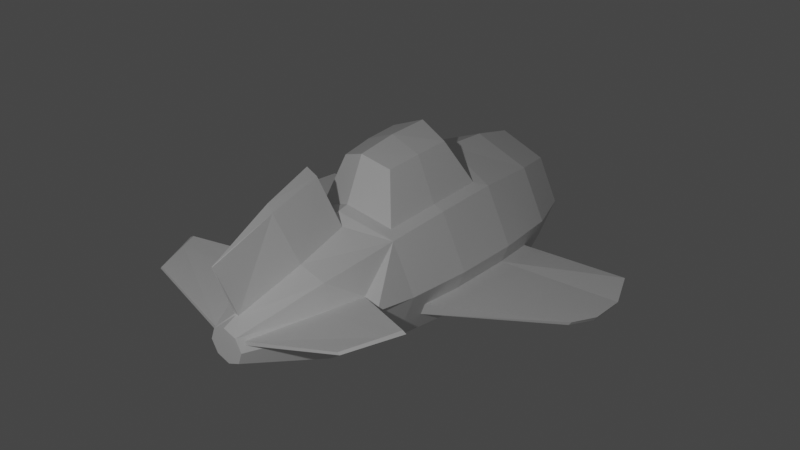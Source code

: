 # Source: untitled.blend  (saved by Blender 2.90.8; exported with 4.5.12 LTS)
import bpy
from mathutils import Matrix  # noqa: F401  (used for matrix-valued properties, if any)

bpy.ops.wm.read_factory_settings(use_empty=True)
scene = bpy.context.scene
scene.name = 'Scene'

# ---- collections
col_collection = bpy.data.collections.new('Collection'); scene.collection.children.link(col_collection)

# ---- world
world_world = bpy.data.worlds.new('World'); scene.world = world_world
world_world.use_nodes = True; world_world.node_tree.nodes.clear()
_N = world_world.node_tree.nodes; _L = world_world.node_tree.links
n0 = _N.new('ShaderNodeOutputWorld'); n0.name = 'World Output'; n0.location = (300, 300)
n1 = _N.new('ShaderNodeBackground'); n1.name = 'Background'; n1.location = (10, 300)
n1.inputs[0].default_value = (0.05088, 0.05088, 0.05088, 1.0)
_L.new(n1.outputs[0], n0.inputs[0])
n0.is_active_output = True
world_world.color = (0.05088, 0.05088, 0.05088)
world_world.use_sun_shadow = False
world_world.sun_shadow_jitter_overblur = 0.0

# ---- lights
light_light = bpy.data.lights.new('Light', 'POINT')
light_light.transmission_factor = 0.0
light_light.energy = 1000.0
light_light.shadow_soft_size = 0.1
light_light.shadow_maximum_resolution = 0.006
light_light.use_absolute_resolution = True

# ---- meshes
me_cylinder_001 = bpy.data.meshes.new('Cylinder.001')
me_cylinder_001.from_pydata([(0.0, 0.1682, -2.36), (0.1941, -0.1419, -2.309), (0.0, -0.3152, -2.203), (-0.1941, -0.1419, -2.309), (-0.2101, -0.1034, -2.307), (-0.1466, 0.1074, -2.363), (0.0, 0.6157, -1.418), (0.0, 0.8197, -0.5221), (0.0, 0.9248, 0.2181), (0.0, 0.9673, 0.9936), (0.0, 0.9531, 1.75), (0.2101, -0.1034, -2.307), (0.1466, 0.1074, -2.363), (0.6305, -0.5707, 1.69), (0.5462, -0.7017, 0.8224), (0.0, -0.8321, 1.679), (0.0, -0.8967, 1.07), (0.0, -0.8141, -0.7394), (-0.6305, -0.5707, 1.69), (-0.5462, -0.7017, 0.8224), (-0.6495, -0.645, 0.1563), (-0.4715, -0.6485, -0.4755), (-0.4785, -0.1668, -1.46), (-0.8151, 0.2843, 1.475), (-0.8545, 0.2471, 0.9486), (-0.8237, 0.2339, 0.186), (-0.7617, 0.2261, -0.3), (-0.6146, -0.08694, -1.434), (-0.7383, 0.48, 1.483), (-0.7646, 0.4603, 0.9892), (-0.7458, 0.4276, 0.2188), (-0.7005, 0.3739, -0.2942), (-0.4507, 0.4289, -1.425), (0.6495, -0.645, 0.1563), (0.4715, -0.6485, -0.4755), (0.4785, -0.1668, -1.46), (-0.6705, -0.6533, 0.9298), (-0.6495, -0.645, 0.1563), (-0.6059, -0.1783, -1.055), (0.0, -0.8141, -0.7394), (0.0, -0.8967, 1.07), (0.8151, 0.2843, 1.475), (0.8545, 0.2471, 0.9486), (0.8237, 0.2339, 0.186), (-0.6705, -0.6533, 0.9298), (-0.5281, -0.6942, 0.1612), (-0.5834, -0.5905, -0.5776), (0.0, -0.8398, -0.6083), (0.0, -0.9062, 0.9367), (0.0, -1.361, 0.6351), (0.0, -1.366, 0.1253), (0.0, -1.318, -0.3606), (-0.3404, -1.224, 0.1353), (0.7617, 0.2261, -0.3), (0.6146, -0.08694, -1.434), (0.7383, 0.48, 1.483), (-0.352, -1.229, 0.5615), (-0.3039, -1.195, -0.275), (-0.8916, 0.04536, 1.715), (-0.9483, 0.01794, 0.9563), (-0.9185, 0.005237, 0.1819), (-0.7842, -0.08461, -1.069), (-0.6305, 0.6917, 1.739), (-0.6705, 0.6892, 0.9827), (-0.6495, 0.6555, 0.2075), (-0.5834, 0.5777, -0.5316), (-2.28, 0.2574, 0.6411), (-2.239, 0.3194, 0.6593), (-2.296, 0.266, 1.038), (-2.249, 0.3343, 1.06), (-2.141, 0.2238, 1.449), (-2.13, 0.2521, 0.3881), (-2.101, 0.2863, 1.454), (-2.098, 0.2993, 0.392), (-0.1217, -0.5523, -1.438), (-0.02981, -0.312, -2.206), (-0.2074, -0.03941, -2.369), (-0.6374, -0.02235, -1.443), (-0.1147, -0.7057, -0.8165), (-0.8251, -0.006373, -0.5546), (-1.381, -0.3518, -1.678), (-1.419, -0.3294, -1.67), (-1.216, -0.3511, -2.108), (-1.239, -0.3259, -2.105), (-1.452, -0.3549, -1.479), (-1.497, -0.3309, -1.483), (0.7646, 0.4603, 0.9892), (0.7458, 0.4276, 0.2188), (0.0, -0.247, -2.377), (-0.1466, -0.1862, -2.374), (-0.4507, -0.4735, -1.46), (0.7005, 0.3739, -0.2942), (-0.5834, -0.5905, -0.5776), (0.0, -0.8391, -0.9178), (0.4507, 0.4289, -1.425), (0.6705, -0.6533, 0.9298), (0.6495, -0.645, 0.1563), (0.6059, -0.1783, -1.055), (0.0253, -1.337, -1.046), (0.006575, -0.9432, -2.436), (0.6705, -0.6533, 0.9298), (0.5281, -0.6942, 0.1612), (0.5834, -0.5905, -0.5776), (0.02684, -1.184, -1.668), (-0.0253, -1.337, -1.046), (-0.006575, -0.9432, -2.436), (-0.02684, -1.184, -1.668), (-1.303e-08, -1.47, -1.147), (0.3404, -1.224, 0.1353), (0.352, -1.229, 0.5615), (0.3039, -1.195, -0.275), (0.8916, 0.04536, 1.715), (0.9483, 0.01794, 0.9563), (0.9185, 0.005237, 0.1819), (0.7842, -0.08461, -1.069), (0.6305, 0.6917, 1.739), (0.6705, 0.6892, 0.9827), (0.6495, 0.6555, 0.2075), (0.5834, 0.5777, -0.5316), (2.28, 0.2574, 0.6411), (2.239, 0.3194, 0.6593), (2.296, 0.266, 1.038), (2.249, 0.3343, 1.06), (2.141, 0.2238, 1.449), (2.13, 0.2521, 0.3881), (2.101, 0.2863, 1.454), (2.098, 0.2993, 0.392), (0.1217, -0.5523, -1.438), (0.02981, -0.312, -2.206), (0.2074, -0.03941, -2.369), (0.6374, -0.02235, -1.443), (0.1147, -0.7057, -0.8165), (0.8251, -0.006373, -0.5546), (1.381, -0.3518, -1.678), (1.419, -0.3294, -1.67), (1.216, -0.3511, -2.108), (1.239, -0.3259, -2.105), (1.452, -0.3549, -1.479), (1.497, -0.3309, -1.483), (-1.303e-08, -0.9465, -2.433), (0.1466, -0.1862, -2.374), (0.4507, -0.4735, -1.46), (0.5834, -0.5905, -0.5776), (-1.303e-08, -1.292, -1.697), (5.57e-09, 0.3987, 2.383), (0.0, 0.7819, 2.254), (0.2533, -0.2149, 2.359), (0.5213, -0.4778, 2.203), (0.0, -0.6939, 2.195), (2.785e-09, -0.3199, 2.354), (-0.2533, -0.2149, 2.359), (-0.5213, -0.4778, 2.203), (-0.3585, 0.03941, 2.369), (-0.7371, 0.04073, 2.224), (-0.2533, 0.2937, 2.379), (-0.5211, 0.5658, 2.245), (0.3585, 0.03941, 2.369), (0.7371, 0.04073, 2.224), (0.2533, 0.2937, 2.379), (0.5211, 0.5658, 2.245), (0.531, 0.03941, 2.369), (0.3754, -0.3367, 2.354), (0.0, -0.4924, 2.348), (-0.3754, -0.3367, 2.354), (-0.531, 0.03941, 2.369), (-0.3754, 0.4156, 2.383), (0.0, 0.5712, 2.39), (0.3754, 0.4156, 2.383), (-5.116e-08, -0.3026, 1.915), (-4.838e-08, 0.4161, 1.943), (0.3585, 0.05672, 1.929), (0.2533, -0.1976, 1.919), (-0.2533, -0.1976, 1.919), (-0.3585, 0.05672, 1.929), (-0.2533, 0.311, 1.939), (0.2533, 0.311, 1.939)], [], [(15, 13, 147, 148), (118, 7, 8, 117), (42, 121, 123, 41), (53, 124, 119, 43), (18, 151, 153, 58), (58, 153, 155, 62), (154, 152, 173, 174), (111, 115, 159, 157), (156, 158, 175, 170), (48, 49, 109, 14), (5, 32, 6, 0), (32, 65, 7, 6), (65, 64, 8, 7), (64, 63, 9, 8), (63, 62, 10, 9), (76, 77, 32, 5), (77, 79, 65, 32), (23, 28, 72, 70), (24, 23, 70, 68), (26, 25, 66, 71), (4, 3, 82, 83), (22, 38, 84, 80), (92, 37, 60, 79), (37, 36, 59, 60), (36, 18, 58, 59), (75, 2, 139, 105), (93, 78, 104, 107), (19, 45, 52, 56), (21, 47, 51, 57), (40, 15, 18, 36), (11, 136, 135, 1), (95, 112, 111, 13), (47, 39, 102, 34), (14, 100, 16, 48), (35, 133, 137, 97), (101, 108, 110, 34), (43, 113, 132, 53), (87, 117, 116, 86), (96, 113, 112, 95), (142, 132, 113, 96), (41, 123, 125, 55), (130, 94, 118, 132), (129, 12, 94, 130), (116, 9, 10, 115), (117, 8, 9, 116), (94, 6, 7, 118), (12, 0, 6, 94), (62, 155, 145, 10), (13, 111, 157, 147), (14, 109, 108, 101), (91, 118, 117, 87), (20, 44, 36, 37), (46, 20, 37, 92), (39, 46, 92, 17), (44, 16, 40, 36), (41, 111, 112, 42), (2, 128, 99, 139), (34, 110, 51, 47), (102, 142, 96, 33), (45, 19, 44, 20), (21, 45, 20, 46), (47, 21, 46, 39), (19, 48, 16, 44), (40, 95, 13, 15), (127, 131, 98, 103), (51, 50, 52, 57), (50, 49, 56, 52), (34, 102, 33, 101), (100, 95, 40, 16), (101, 33, 100, 14), (39, 17, 142, 102), (48, 19, 56, 49), (45, 21, 57, 52), (23, 24, 59, 58), (24, 25, 60, 59), (25, 26, 79, 60), (29, 28, 62, 63), (30, 29, 63, 64), (31, 30, 64, 65), (26, 31, 65, 79), (28, 23, 58, 62), (71, 66, 67, 73), (66, 68, 69, 67), (68, 70, 72, 69), (30, 31, 73, 67), (28, 29, 69, 72), (25, 24, 68, 66), (31, 26, 71, 73), (29, 30, 67, 69), (22, 3, 89, 90), (3, 4, 76, 89), (4, 27, 77, 76), (38, 22, 90, 92), (27, 61, 79, 77), (61, 38, 92, 79), (82, 80, 81, 83), (80, 84, 85, 81), (61, 27, 81, 85), (27, 4, 83, 81), (3, 22, 80, 82), (38, 61, 85, 84), (50, 108, 109, 49), (51, 110, 108, 50), (2, 75, 89, 88), (75, 74, 90, 89), (86, 116, 115, 55), (74, 78, 92, 90), (78, 93, 17, 92), (42, 112, 113, 43), (15, 148, 151, 18), (5, 0, 88, 89, 76), (53, 132, 118, 91), (55, 115, 111, 41), (124, 126, 120, 119), (119, 120, 122, 121), (121, 122, 125, 123), (87, 120, 126, 91), (55, 125, 122, 86), (43, 119, 121, 42), (91, 126, 124, 53), (86, 122, 120, 87), (35, 141, 140, 1), (1, 140, 129, 11), (11, 129, 130, 54), (97, 142, 141, 35), (54, 130, 132, 114), (114, 132, 142, 97), (135, 136, 134, 133), (133, 134, 138, 137), (114, 138, 134, 54), (54, 134, 136, 11), (1, 135, 133, 35), (97, 137, 138, 114), (2, 88, 140, 128), (128, 140, 141, 127), (127, 141, 142, 131), (131, 142, 17, 93), (12, 129, 140, 88, 0), (139, 143, 106, 105), (143, 107, 104, 106), (139, 99, 103, 143), (143, 103, 98, 107), (128, 127, 103, 99), (131, 93, 107, 98), (78, 74, 106, 104), (74, 75, 105, 106), (160, 161, 147, 157), (151, 148, 162, 163), (153, 151, 163, 164), (155, 153, 164, 165), (145, 155, 165, 166), (167, 160, 157, 159), (161, 162, 148, 147), (166, 167, 159, 145), (115, 10, 145, 159), (156, 146, 161, 160), (149, 150, 163, 162), (150, 152, 164, 163), (152, 154, 165, 164), (154, 144, 166, 165), (158, 156, 160, 167), (146, 149, 162, 161), (144, 158, 167, 166), (169, 168, 171, 170, 175), (169, 174, 173, 172, 168), (150, 149, 168, 172), (149, 146, 171, 168), (144, 154, 174, 169), (152, 150, 172, 173), (146, 156, 170, 171), (158, 144, 169, 175)])
_uv = me_cylinder_001.uv_layers.new(name='UVMap')
_uv.uv.foreach_set('vector', [0.5, 0.9167, 0.375, 0.9167, 0.375, 0.9816, 0.5, 0.9816, 0.125, 0.6667, 0.0, 0.6667, 0.0, 0.75, 0.125, 0.75, 0.2074, 0.8315, 0.2074, 0.8315, 0.2061, 0.8894, 0.2061, 0.8894, 0.2028, 0.6945, 0.2028, 0.6945, 0.206, 0.7495, 0.206, 0.7495, 0.375, 0.9167, 0.375, 0.9816, 0.25, 0.9816, 0.25, 0.9167, 0.25, 0.9167, 0.25, 0.9816, 0.125, 0.9816, 0.125, 0.9167, 0.1623, 0.3379, 0.1259, 0.25, 0.1259, 0.25, 0.1623, 0.3379, 0.25, 0.9167, 0.125, 0.9167, 0.125, 0.9816, 0.25, 0.9816, 0.1259, 0.25, 0.1623, 0.3379, 0.1623, 0.3379, 0.1259, 0.25, 0.4996, 0.8213, 0.4996, 0.8213, 0.398, 0.8198, 0.398, 0.8198, 0.125, 0.5, 0.125, 0.5833, 0.0, 0.5833, 0.0, 0.5, 0.125, 0.5833, 0.125, 0.6667, 0.0, 0.6667, 0.0, 0.5833, 0.125, 0.6667, 0.125, 0.75, 0.0, 0.75, 0.0, 0.6667, 0.125, 0.75, 0.125, 0.8333, 0.0, 0.8333, 0.0, 0.75, 0.125, 0.8333, 0.125, 0.9167, 0.0, 0.9167, 0.0, 0.8333, 0.25, 0.5, 0.25, 0.5833, 0.125, 0.5833, 0.125, 0.5, 0.25, 0.5833, 0.25, 0.6667, 0.125, 0.6667, 0.125, 0.5833, 0.2061, 0.8894, 0.1689, 0.8894, 0.1689, 0.8894, 0.2061, 0.8894, 0.2074, 0.8315, 0.2061, 0.8894, 0.2061, 0.8894, 0.2074, 0.8315, 0.2028, 0.6945, 0.206, 0.7495, 0.206, 0.7495, 0.2028, 0.6945, 0.2975, 0.5058, 0.3276, 0.5058, 0.3276, 0.5058, 0.2975, 0.5058, 0.3574, 0.5838, 0.3608, 0.6603, 0.3608, 0.6603, 0.3574, 0.5838, 0.375, 0.6667, 0.375, 0.75, 0.25, 0.75, 0.25, 0.6667, 0.375, 0.75, 0.375, 0.8333, 0.25, 0.8333, 0.25, 0.75, 0.375, 0.8333, 0.375, 0.9167, 0.25, 0.9167, 0.25, 0.8333, 0.4823, 0.5156, 0.4981, 0.5156, 0.4981, 0.5156, 0.4823, 0.5156, 0.501, 0.6457, 0.4146, 0.6478, 0.4146, 0.6478, 0.501, 0.6457, 0.398, 0.8198, 0.3983, 0.7507, 0.3983, 0.7507, 0.398, 0.8198, 0.4006, 0.681, 0.4992, 0.6792, 0.4992, 0.6792, 0.4006, 0.681, 0.5, 0.8333, 0.5, 0.9167, 0.375, 0.9167, 0.375, 0.8333, 0.2975, 0.5058, 0.2975, 0.5058, 0.3276, 0.5058, 0.3276, 0.5058, 0.375, 0.8333, 0.25, 0.8333, 0.25, 0.9167, 0.375, 0.9167, 0.4992, 0.6792, 0.5, 0.6667, 0.375, 0.6667, 0.4006, 0.681, 0.398, 0.8198, 0.375, 0.8333, 0.5, 0.8333, 0.4996, 0.8213, 0.3574, 0.5838, 0.3574, 0.5838, 0.3608, 0.6603, 0.3608, 0.6603, 0.3983, 0.7507, 0.3983, 0.7507, 0.4006, 0.681, 0.4006, 0.681, 0.206, 0.7495, 0.25, 0.75, 0.25, 0.6667, 0.2028, 0.6945, 0.169, 0.7523, 0.125, 0.75, 0.125, 0.8333, 0.1676, 0.835, 0.375, 0.75, 0.25, 0.75, 0.25, 0.8333, 0.375, 0.8333, 0.375, 0.6667, 0.25, 0.6667, 0.25, 0.75, 0.375, 0.75, 0.2061, 0.8894, 0.2061, 0.8894, 0.1689, 0.8894, 0.1689, 0.8894, 0.25, 0.5833, 0.125, 0.5833, 0.125, 0.6667, 0.25, 0.6667, 0.25, 0.5, 0.125, 0.5, 0.125, 0.5833, 0.25, 0.5833, 0.125, 0.8333, 0.0, 0.8333, 0.0, 0.9167, 0.125, 0.9167, 0.125, 0.75, 0.0, 0.75, 0.0, 0.8333, 0.125, 0.8333, 0.125, 0.5833, 0.0, 0.5833, 0.0, 0.6667, 0.125, 0.6667, 0.125, 0.5, 0.0, 0.5, 0.0, 0.5833, 0.125, 0.5833, 0.125, 0.9167, 0.125, 0.9816, 0.0, 0.9816, 0.0, 0.9167, 0.375, 0.9167, 0.25, 0.9167, 0.25, 0.9816, 0.375, 0.9816, 0.398, 0.8198, 0.398, 0.8198, 0.3983, 0.7507, 0.3983, 0.7507, 0.1722, 0.6945, 0.125, 0.6667, 0.125, 0.75, 0.169, 0.7523, 0.375, 0.75, 0.375, 0.8333, 0.375, 0.8333, 0.375, 0.75, 0.375, 0.6667, 0.375, 0.75, 0.375, 0.75, 0.375, 0.6667, 0.5, 0.6667, 0.375, 0.6667, 0.375, 0.6667, 0.5, 0.6667, 0.375, 0.8333, 0.5, 0.8333, 0.5, 0.8333, 0.375, 0.8333, 0.2061, 0.8894, 0.25, 0.9167, 0.25, 0.8333, 0.2074, 0.8315, 0.4981, 0.5156, 0.4823, 0.5156, 0.4823, 0.5156, 0.4981, 0.5156, 0.4006, 0.681, 0.4006, 0.681, 0.4992, 0.6792, 0.4992, 0.6792, 0.375, 0.6667, 0.375, 0.6667, 0.375, 0.75, 0.375, 0.75, 0.3983, 0.7507, 0.398, 0.8198, 0.375, 0.8333, 0.375, 0.75, 0.4006, 0.681, 0.3983, 0.7507, 0.375, 0.75, 0.375, 0.6667, 0.4992, 0.6792, 0.4006, 0.681, 0.375, 0.6667, 0.5, 0.6667, 0.398, 0.8198, 0.4996, 0.8213, 0.5, 0.8333, 0.375, 0.8333, 0.5, 0.8333, 0.375, 0.8333, 0.375, 0.9167, 0.5, 0.9167, 0.4221, 0.586, 0.4146, 0.6478, 0.4146, 0.6478, 0.4221, 0.586, 0.4992, 0.6792, 0.5, 0.75, 0.3983, 0.7507, 0.4006, 0.681, 0.5, 0.75, 0.4996, 0.8213, 0.398, 0.8198, 0.3983, 0.7507, 0.4006, 0.681, 0.375, 0.6667, 0.375, 0.75, 0.3983, 0.7507, 0.375, 0.8333, 0.375, 0.8333, 0.5, 0.8333, 0.5, 0.8333, 0.3983, 0.7507, 0.375, 0.75, 0.375, 0.8333, 0.398, 0.8198, 0.5, 0.6667, 0.5, 0.6667, 0.375, 0.6667, 0.375, 0.6667, 0.4996, 0.8213, 0.398, 0.8198, 0.398, 0.8198, 0.4996, 0.8213, 0.3983, 0.7507, 0.4006, 0.681, 0.4006, 0.681, 0.3983, 0.7507, 0.2061, 0.8894, 0.2074, 0.8315, 0.25, 0.8333, 0.25, 0.9167, 0.2074, 0.8315, 0.206, 0.7495, 0.25, 0.75, 0.25, 0.8333, 0.206, 0.7495, 0.2028, 0.6945, 0.25, 0.6667, 0.25, 0.75, 0.1676, 0.835, 0.1689, 0.8894, 0.125, 0.9167, 0.125, 0.8333, 0.169, 0.7523, 0.1676, 0.835, 0.125, 0.8333, 0.125, 0.75, 0.1722, 0.6945, 0.169, 0.7523, 0.125, 0.75, 0.125, 0.6667, 0.2028, 0.6945, 0.1722, 0.6945, 0.125, 0.6667, 0.25, 0.6667, 0.1689, 0.8894, 0.2061, 0.8894, 0.25, 0.9167, 0.125, 0.9167, 0.2028, 0.6945, 0.206, 0.7495, 0.169, 0.7523, 0.1722, 0.6945, 0.206, 0.7495, 0.2074, 0.8315, 0.1676, 0.835, 0.169, 0.7523, 0.2074, 0.8315, 0.2061, 0.8894, 0.1689, 0.8894, 0.1676, 0.835, 0.169, 0.7523, 0.1722, 0.6945, 0.1722, 0.6945, 0.169, 0.7523, 0.1689, 0.8894, 0.1676, 0.835, 0.1676, 0.835, 0.1689, 0.8894, 0.206, 0.7495, 0.2074, 0.8315, 0.2074, 0.8315, 0.206, 0.7495, 0.1722, 0.6945, 0.2028, 0.6945, 0.2028, 0.6945, 0.1722, 0.6945, 0.1676, 0.835, 0.169, 0.7523, 0.169, 0.7523, 0.1676, 0.835, 0.3574, 0.5838, 0.3276, 0.5058, 0.375, 0.5, 0.375, 0.5833, 0.3276, 0.5058, 0.2975, 0.5058, 0.25, 0.5, 0.375, 0.5, 0.2975, 0.5058, 0.2676, 0.5844, 0.25, 0.5833, 0.25, 0.5, 0.3608, 0.6603, 0.3574, 0.5838, 0.375, 0.5833, 0.375, 0.6667, 0.2676, 0.5844, 0.2642, 0.6603, 0.25, 0.6667, 0.25, 0.5833, 0.2642, 0.6603, 0.3608, 0.6603, 0.375, 0.6667, 0.25, 0.6667, 0.3276, 0.5058, 0.3574, 0.5838, 0.2676, 0.5844, 0.2975, 0.5058, 0.3574, 0.5838, 0.3608, 0.6603, 0.2642, 0.6603, 0.2676, 0.5844, 0.2642, 0.6603, 0.2676, 0.5844, 0.2676, 0.5844, 0.2642, 0.6603, 0.2676, 0.5844, 0.2975, 0.5058, 0.2975, 0.5058, 0.2676, 0.5844, 0.3276, 0.5058, 0.3574, 0.5838, 0.3574, 0.5838, 0.3276, 0.5058, 0.3608, 0.6603, 0.2642, 0.6603, 0.2642, 0.6603, 0.3608, 0.6603, 0.5, 0.75, 0.3983, 0.7507, 0.398, 0.8198, 0.4996, 0.8213, 0.4992, 0.6792, 0.4006, 0.681, 0.3983, 0.7507, 0.5, 0.75, 0.4981, 0.5156, 0.4823, 0.5156, 0.375, 0.5, 0.5, 0.5, 0.4823, 0.5156, 0.4221, 0.586, 0.375, 0.5833, 0.375, 0.5, 0.1676, 0.835, 0.125, 0.8333, 0.125, 0.9167, 0.1689, 0.8894, 0.4221, 0.586, 0.4146, 0.6478, 0.375, 0.6667, 0.375, 0.5833, 0.4146, 0.6478, 0.501, 0.6457, 0.5, 0.6667, 0.375, 0.6667, 0.2074, 0.8315, 0.25, 0.8333, 0.25, 0.75, 0.206, 0.7495, 0.5, 0.9167, 0.5, 0.9816, 0.375, 0.9816, 0.375, 0.9167, 0.5803, 0.4197, 0.75, 0.49, 0.75, 0.01, 0.5803, 0.08029, 0.51, 0.25, 0.2028, 0.6945, 0.25, 0.6667, 0.125, 0.6667, 0.1722, 0.6945, 0.1689, 0.8894, 0.125, 0.9167, 0.25, 0.9167, 0.2061, 0.8894, 0.2028, 0.6945, 0.1722, 0.6945, 0.169, 0.7523, 0.206, 0.7495, 0.206, 0.7495, 0.169, 0.7523, 0.1676, 0.835, 0.2074, 0.8315, 0.2074, 0.8315, 0.1676, 0.835, 0.1689, 0.8894, 0.2061, 0.8894, 0.169, 0.7523, 0.169, 0.7523, 0.1722, 0.6945, 0.1722, 0.6945, 0.1689, 0.8894, 0.1689, 0.8894, 0.1676, 0.835, 0.1676, 0.835, 0.206, 0.7495, 0.206, 0.7495, 0.2074, 0.8315, 0.2074, 0.8315, 0.1722, 0.6945, 0.1722, 0.6945, 0.2028, 0.6945, 0.2028, 0.6945, 0.1676, 0.835, 0.1676, 0.835, 0.169, 0.7523, 0.169, 0.7523, 0.3574, 0.5838, 0.375, 0.5833, 0.375, 0.5, 0.3276, 0.5058, 0.3276, 0.5058, 0.375, 0.5, 0.25, 0.5, 0.2975, 0.5058, 0.2975, 0.5058, 0.25, 0.5, 0.25, 0.5833, 0.2676, 0.5844, 0.3608, 0.6603, 0.375, 0.6667, 0.375, 0.5833, 0.3574, 0.5838, 0.2676, 0.5844, 0.25, 0.5833, 0.25, 0.6667, 0.2642, 0.6603, 0.2642, 0.6603, 0.25, 0.6667, 0.375, 0.6667, 0.3608, 0.6603, 0.3276, 0.5058, 0.2975, 0.5058, 0.2676, 0.5844, 0.3574, 0.5838, 0.3574, 0.5838, 0.2676, 0.5844, 0.2642, 0.6603, 0.3608, 0.6603, 0.2642, 0.6603, 0.2642, 0.6603, 0.2676, 0.5844, 0.2676, 0.5844, 0.2676, 0.5844, 0.2676, 0.5844, 0.2975, 0.5058, 0.2975, 0.5058, 0.3276, 0.5058, 0.3276, 0.5058, 0.3574, 0.5838, 0.3574, 0.5838, 0.3608, 0.6603, 0.3608, 0.6603, 0.2642, 0.6603, 0.2642, 0.6603, 0.4981, 0.5156, 0.5, 0.5, 0.375, 0.5, 0.4823, 0.5156, 0.4823, 0.5156, 0.375, 0.5, 0.375, 0.5833, 0.4221, 0.586, 0.4221, 0.586, 0.375, 0.5833, 0.375, 0.6667, 0.4146, 0.6478, 0.4146, 0.6478, 0.375, 0.6667, 0.5, 0.6667, 0.501, 0.6457, 0.5803, 0.4197, 0.51, 0.25, 0.5803, 0.08029, 0.75, 0.01, 0.75, 0.49, 0.4981, 0.5156, 0.5, 0.5833, 0.4221, 0.586, 0.4823, 0.5156, 0.5, 0.5833, 0.501, 0.6457, 0.4146, 0.6478, 0.4221, 0.586, 0.4981, 0.5156, 0.4823, 0.5156, 0.4221, 0.586, 0.5, 0.5833, 0.5, 0.5833, 0.4221, 0.586, 0.4146, 0.6478, 0.501, 0.6457, 0.4823, 0.5156, 0.4221, 0.586, 0.4221, 0.586, 0.4823, 0.5156, 0.4146, 0.6478, 0.501, 0.6457, 0.501, 0.6457, 0.4146, 0.6478, 0.4146, 0.6478, 0.4221, 0.586, 0.4221, 0.586, 0.4146, 0.6478, 0.4221, 0.586, 0.4823, 0.5156, 0.4823, 0.5156, 0.4221, 0.586, 0.2646, 1.0, 0.3604, 1.0, 0.375, 0.9816, 0.25, 0.9816, 0.375, 0.9816, 0.5, 0.9816, 0.4853, 1.0, 0.3896, 1.0, 0.25, 0.9816, 0.375, 0.9816, 0.3604, 1.0, 0.2646, 1.0, 0.125, 0.9816, 0.25, 0.9816, 0.2354, 1.0, 0.1396, 1.0, 0.0, 0.9816, 0.125, 0.9816, 0.1104, 1.0, 0.01466, 1.0, 0.1396, 1.0, 0.2354, 1.0, 0.25, 0.9816, 0.125, 0.9816, 0.3896, 1.0, 0.4853, 1.0, 0.5, 0.9816, 0.375, 0.9816, 0.01466, 1.0, 0.1104, 1.0, 0.125, 0.9816, 0.0, 0.9816, 0.125, 0.9167, 0.0, 0.9167, 0.0, 0.9816, 0.125, 0.9816, 0.1259, 0.25, 0.1623, 0.1621, 0.1201, 0.1199, 0.06619, 0.25, 0.25, 0.1258, 0.1623, 0.1621, 0.1201, 0.1199, 0.25, 0.06611, 0.1623, 0.1621, 0.1259, 0.25, 0.06619, 0.25, 0.1201, 0.1199, 0.1259, 0.25, 0.1623, 0.3379, 0.1201, 0.3801, 0.06619, 0.25, 0.1623, 0.3379, 0.25, 0.3742, 0.25, 0.4339, 0.1201, 0.3801, 0.1623, 0.3379, 0.1259, 0.25, 0.06619, 0.25, 0.1201, 0.3801, 0.1623, 0.1621, 0.25, 0.1258, 0.25, 0.06611, 0.1201, 0.1199, 0.25, 0.3742, 0.1623, 0.3379, 0.1201, 0.3801, 0.25, 0.4339, 0.25, 0.3742, 0.25, 0.1258, 0.1623, 0.1621, 0.1259, 0.25, 0.1623, 0.3379, 0.25, 0.3742, 0.1623, 0.3379, 0.1259, 0.25, 0.1623, 0.1621, 0.25, 0.1258, 0.1623, 0.1621, 0.25, 0.1258, 0.25, 0.1258, 0.1623, 0.1621, 0.25, 0.1258, 0.1623, 0.1621, 0.1623, 0.1621, 0.25, 0.1258, 0.25, 0.3742, 0.1623, 0.3379, 0.1623, 0.3379, 0.25, 0.3742, 0.1259, 0.25, 0.1623, 0.1621, 0.1623, 0.1621, 0.1259, 0.25, 0.1623, 0.1621, 0.1259, 0.25, 0.1259, 0.25, 0.1623, 0.1621, 0.1623, 0.3379, 0.25, 0.3742, 0.25, 0.3742, 0.1623, 0.3379])
me_cylinder_001.use_remesh_fix_poles = True
me_cylinder_001.use_remesh_preserve_attributes = False
me_cylinder_001.use_mirror_vertex_groups = False
me_cylinder_001.update()
me_cylinder_003 = bpy.data.meshes.new('Cylinder.003')
me_cylinder_003.from_pydata([(-2.996e-08, 0.3298, -0.3298), (-2.996e-08, 0.3298, 0.3298), (0.2332, 0.2332, -0.3298), (0.2332, 0.2332, 0.3298), (0.3298, -1.292e-08, -0.3298), (0.3298, -1.299e-08, 0.3298), (0.2332, -0.2332, -0.3298), (0.2332, -0.2332, 0.3298), (-5.879e-08, -0.3298, -0.3298), (-5.879e-08, -0.3298, 0.3298), (-0.2332, -0.2332, -0.3298), (-0.2332, -0.2332, 0.3298), (-0.3298, 5.425e-09, -0.3298), (-0.3298, 5.358e-09, 0.3298), (-0.2332, 0.2332, -0.3298), (-0.2332, 0.2332, 0.3298), (0.1361, 0.1361, 0.6905), (-2.014e-08, 0.1925, 0.6905), (0.1925, -7.774e-09, 0.6905), (0.1361, -0.1361, 0.6905), (-3.696e-08, -0.1925, 0.6905), (-0.1361, -0.1361, 0.6905), (-0.1925, 2.933e-09, 0.6905), (-0.1361, 0.1361, 0.6905), (0.07949, 0.07949, 0.7909), (-1.534e-08, 0.1124, 0.7909), (0.1124, -6.667e-09, 0.7909), (0.07949, -0.07949, 0.7909), (-2.517e-08, -0.1124, 0.7909), (-0.07949, -0.07949, 0.7909), (-0.1124, -4.123e-10, 0.7909), (-0.07949, 0.07949, 0.7909)], [], [(0, 1, 3, 2), (2, 3, 5, 4), (4, 5, 7, 6), (6, 7, 9, 8), (8, 9, 11, 10), (10, 11, 13, 12), (7, 5, 18, 19), (12, 13, 15, 14), (14, 15, 1, 0), (0, 2, 4, 6, 8, 10, 12, 14), (23, 22, 30, 31), (13, 11, 21, 22), (9, 7, 19, 20), (15, 13, 22, 23), (5, 3, 16, 18), (11, 9, 20, 21), (1, 15, 23, 17), (3, 1, 17, 16), (24, 25, 31, 30, 29, 28, 27, 26), (21, 20, 28, 29), (19, 18, 26, 27), (16, 17, 25, 24), (17, 23, 31, 25), (22, 21, 29, 30), (20, 19, 27, 28), (18, 16, 24, 26)])
_uv = me_cylinder_003.uv_layers.new(name='UVMap')
_uv.uv.foreach_set('vector', [1.0, 0.5, 1.0, 1.0, 0.875, 1.0, 0.875, 0.5, 0.875, 0.5, 0.875, 1.0, 0.75, 1.0, 0.75, 0.5, 0.75, 0.5, 0.75, 1.0, 0.625, 1.0, 0.625, 0.5, 0.625, 0.5, 0.625, 1.0, 0.5, 1.0, 0.5, 0.5, 0.5, 0.5, 0.5, 1.0, 0.375, 1.0, 0.375, 0.5, 0.375, 0.5, 0.375, 1.0, 0.25, 1.0, 0.25, 0.5, 0.625, 1.0, 0.75, 1.0, 0.75, 1.0, 0.625, 1.0, 0.25, 0.5, 0.25, 1.0, 0.125, 1.0, 0.125, 0.5, 0.125, 0.5, 0.125, 1.0, 0.0, 1.0, 0.0, 0.5, 0.75, 0.49, 0.9197, 0.4197, 0.99, 0.25, 0.9197, 0.08029, 0.75, 0.01, 0.5803, 0.08029, 0.51, 0.25, 0.5803, 0.4197, 0.125, 1.0, 0.25, 1.0, 0.25, 1.0, 0.125, 1.0, 0.25, 1.0, 0.375, 1.0, 0.375, 1.0, 0.25, 1.0, 0.5, 1.0, 0.625, 1.0, 0.625, 1.0, 0.5, 1.0, 0.125, 1.0, 0.25, 1.0, 0.25, 1.0, 0.125, 1.0, 0.75, 1.0, 0.875, 1.0, 0.875, 1.0, 0.75, 1.0, 0.375, 1.0, 0.5, 1.0, 0.5, 1.0, 0.375, 1.0, 0.0, 1.0, 0.125, 1.0, 0.125, 1.0, 0.0, 1.0, 0.875, 1.0, 1.0, 1.0, 1.0, 1.0, 0.875, 1.0, 0.4197, 0.4197, 0.25, 0.49, 0.08029, 0.4197, 0.01, 0.25, 0.08029, 0.08029, 0.25, 0.01, 0.4197, 0.08029, 0.49, 0.25, 0.375, 1.0, 0.5, 1.0, 0.5, 1.0, 0.375, 1.0, 0.625, 1.0, 0.75, 1.0, 0.75, 1.0, 0.625, 1.0, 0.875, 1.0, 1.0, 1.0, 1.0, 1.0, 0.875, 1.0, 0.0, 1.0, 0.125, 1.0, 0.125, 1.0, 0.0, 1.0, 0.25, 1.0, 0.375, 1.0, 0.375, 1.0, 0.25, 1.0, 0.5, 1.0, 0.625, 1.0, 0.625, 1.0, 0.5, 1.0, 0.75, 1.0, 0.875, 1.0, 0.875, 1.0, 0.75, 1.0])
me_cylinder_003.use_remesh_fix_poles = True
me_cylinder_003.use_remesh_preserve_attributes = False
me_cylinder_003.use_mirror_vertex_groups = False
me_cylinder_003.update()

# ---- objects
ob_light = bpy.data.objects.new('Light', light_light)
ob_cylinder = bpy.data.objects.new('Cylinder', me_cylinder_001)
ob_cylinder_001 = bpy.data.objects.new('Cylinder.001', me_cylinder_003)

# ---- transforms, parenting, visibility, modifiers, constraints
ob_light.location = (4.076, 1.005, 5.904)
ob_light.rotation_euler = (0.6503, 0.05522, 1.866)
ob_light.lock_rotations_4d = False
ob_light.empty_display_type = 'ARROWS'
ob_light.color = (0.0, 0.0, 0.0, 0.0)
ob_light.lineart.crease_threshold = 0.0
ob_cylinder.location = (0.0, 9.438, 0.0)
ob_cylinder.rotation_euler = (-1.542, -0.0, 0.0)
ob_cylinder.lineart.crease_threshold = 0.0
ob_cylinder_001.location = (-5.96e-08, 11.55, -0.001173)
ob_cylinder_001.rotation_euler = (-1.57, -0.0, 0.0)
ob_cylinder_001.lineart.crease_threshold = 0.0

# ---- collection membership
col_collection.objects.link(ob_light)
col_collection.objects.link(ob_cylinder)
col_collection.objects.link(ob_cylinder_001)

# ---- scene / render settings (as saved in the file)
scene.frame_start = 1; scene.frame_end = 250; scene.frame_set(210)
scene.render.engine = 'BLENDER_EEVEE_NEXT'
scene.cycles.use_denoising = False
scene.cycles.samples = 128
scene.cycles.sampling_pattern = 'TABULATED_SOBOL'
scene.cycles.use_adaptive_sampling = False
scene.cycles.use_light_tree = False
scene.view_settings.view_transform = 'Filmic'
bpy.context.view_layer.update()

# ---- added for rendering (the .blend has no active camera): camera
cam_auto = bpy.data.cameras.new('AutoCamera')
cam_auto.lens = 50.0
cam_auto.sensor_width = 36.0
cam_auto.clip_end = 1000.0
ob_auto_camera = bpy.data.objects.new('AutoCamera', cam_auto)
scene.collection.objects.link(ob_auto_camera)
ob_auto_camera.location = (6.96538, 1.29319, 5.82308)
ob_auto_camera.rotation_euler = (1.09748, -7.21219e-08, 0.694738)
scene.camera = ob_auto_camera
bpy.context.view_layer.update()
